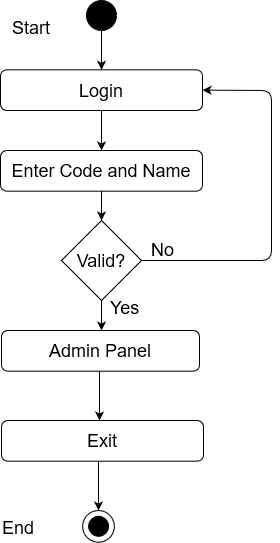

The diagram above was exported from draw.io. Its source (the exported page's mxGraphModel, read from the mxfile embedded in the PNG):
<mxGraphModel dx="1108" dy="400" grid="1" gridSize="10" guides="1" tooltips="1" connect="1" arrows="1" fold="1" page="1" pageScale="1" pageWidth="850" pageHeight="1100" math="0" shadow="0">
  <root>
    <mxCell id="0" />
    <mxCell id="1" parent="0" />
    <mxCell id="_88_vjizlYBecvex9Yx4-1" value="" style="edgeStyle=orthogonalEdgeStyle;rounded=0;orthogonalLoop=1;jettySize=auto;html=1;entryX=0.5;entryY=0;entryDx=0;entryDy=0;" parent="1" source="_88_vjizlYBecvex9Yx4-2" target="_88_vjizlYBecvex9Yx4-12" edge="1">
      <mxGeometry relative="1" as="geometry">
        <mxPoint x="420" y="98" as="targetPoint" />
      </mxGeometry>
    </mxCell>
    <mxCell id="_88_vjizlYBecvex9Yx4-2" value="" style="ellipse;whiteSpace=wrap;html=1;aspect=fixed;fillColor=#000000;" parent="1" vertex="1">
      <mxGeometry x="405" y="40" width="30" height="30" as="geometry" />
    </mxCell>
    <mxCell id="_88_vjizlYBecvex9Yx4-9" value="Success" style="text;html=1;strokeColor=none;fillColor=none;align=center;verticalAlign=middle;whiteSpace=wrap;rounded=0;" parent="1" vertex="1">
      <mxGeometry x="440" y="140" as="geometry" />
    </mxCell>
    <mxCell id="_88_vjizlYBecvex9Yx4-11" value="&lt;font style=&quot;font-size: 18px&quot;&gt;Enter Code and Name&lt;/font&gt; " style="rounded=1;whiteSpace=wrap;html=1;fillColor=#FFFFFF;" parent="1" vertex="1">
      <mxGeometry x="319" y="190" width="202" height="40.67" as="geometry" />
    </mxCell>
    <mxCell id="_88_vjizlYBecvex9Yx4-12" value="&lt;font style=&quot;font-size: 18px&quot;&gt;Login&lt;br&gt;&lt;/font&gt;" style="rounded=1;whiteSpace=wrap;html=1;fillColor=#FFFFFF;" parent="1" vertex="1">
      <mxGeometry x="319" y="109.33000000000001" width="202" height="40.67" as="geometry" />
    </mxCell>
    <mxCell id="_88_vjizlYBecvex9Yx4-14" value="" style="endArrow=classic;html=1;exitX=0.5;exitY=1;exitDx=0;exitDy=0;entryX=0.5;entryY=0;entryDx=0;entryDy=0;" parent="1" source="_88_vjizlYBecvex9Yx4-12" target="_88_vjizlYBecvex9Yx4-11" edge="1">
      <mxGeometry width="50" height="50" relative="1" as="geometry">
        <mxPoint x="400" y="230" as="sourcePoint" />
        <mxPoint x="450" y="180" as="targetPoint" />
      </mxGeometry>
    </mxCell>
    <mxCell id="_88_vjizlYBecvex9Yx4-15" value="" style="endArrow=classic;html=1;entryX=1;entryY=0.5;entryDx=0;entryDy=0;exitX=1;exitY=0.5;exitDx=0;exitDy=0;" parent="1" source="oCegCSHgLFIlBn2mEsOI-1" target="_88_vjizlYBecvex9Yx4-12" edge="1">
      <mxGeometry width="50" height="50" relative="1" as="geometry">
        <mxPoint x="590" y="320" as="sourcePoint" />
        <mxPoint x="450" y="180" as="targetPoint" />
        <Array as="points">
          <mxPoint x="590" y="300" />
          <mxPoint x="590" y="130" />
        </Array>
      </mxGeometry>
    </mxCell>
    <mxCell id="_88_vjizlYBecvex9Yx4-17" value="" style="endArrow=classic;html=1;entryX=0.5;entryY=0;entryDx=0;entryDy=0;" parent="1" source="_88_vjizlYBecvex9Yx4-11" target="oCegCSHgLFIlBn2mEsOI-1" edge="1">
      <mxGeometry width="50" height="50" relative="1" as="geometry">
        <mxPoint x="420.94000000000005" y="231.55757000000006" as="sourcePoint" />
        <mxPoint x="421" y="278" as="targetPoint" />
      </mxGeometry>
    </mxCell>
    <mxCell id="_88_vjizlYBecvex9Yx4-18" value="&lt;font style=&quot;font-size: 18px&quot;&gt;Admin Panel&lt;br&gt;&lt;/font&gt;" style="rounded=1;whiteSpace=wrap;html=1;fillColor=#FFFFFF;" parent="1" vertex="1">
      <mxGeometry x="320" y="370" width="198" height="40.67" as="geometry" />
    </mxCell>
    <mxCell id="_88_vjizlYBecvex9Yx4-23" value="" style="ellipse;whiteSpace=wrap;html=1;aspect=fixed;fillColor=#FFFFFF;" parent="1" vertex="1">
      <mxGeometry x="401.11" y="550" width="31.78" height="31.78" as="geometry" />
    </mxCell>
    <mxCell id="_88_vjizlYBecvex9Yx4-24" value="" style="ellipse;whiteSpace=wrap;html=1;aspect=fixed;fillColor=#000000;" parent="1" vertex="1">
      <mxGeometry x="407.11" y="555.78" width="20" height="20" as="geometry" />
    </mxCell>
    <mxCell id="_88_vjizlYBecvex9Yx4-37" value="" style="endArrow=classic;html=1;entryX=0.5;entryY=0;entryDx=0;entryDy=0;exitX=0.5;exitY=1;exitDx=0;exitDy=0;" parent="1" edge="1">
      <mxGeometry width="50" height="50" relative="1" as="geometry">
        <mxPoint x="418" y="410.66999999999996" as="sourcePoint" />
        <mxPoint x="418.0000000000002" y="460" as="targetPoint" />
      </mxGeometry>
    </mxCell>
    <mxCell id="_88_vjizlYBecvex9Yx4-38" value="&lt;font style=&quot;font-size: 18px&quot;&gt;Exit&lt;br&gt;&lt;/font&gt;" style="rounded=1;whiteSpace=wrap;html=1;fillColor=#FFFFFF;" parent="1" vertex="1">
      <mxGeometry x="320" y="460" width="202" height="40.67" as="geometry" />
    </mxCell>
    <mxCell id="_88_vjizlYBecvex9Yx4-39" value="" style="endArrow=classic;html=1;entryX=0.5;entryY=0;entryDx=0;entryDy=0;exitX=0.5;exitY=1;exitDx=0;exitDy=0;" parent="1" edge="1">
      <mxGeometry width="50" height="50" relative="1" as="geometry">
        <mxPoint x="417" y="500.66999999999996" as="sourcePoint" />
        <mxPoint x="417.0000000000002" y="550" as="targetPoint" />
      </mxGeometry>
    </mxCell>
    <mxCell id="oCegCSHgLFIlBn2mEsOI-1" value="&lt;font style=&quot;font-size: 18px&quot;&gt;Valid?&lt;/font&gt; " style="rhombus;whiteSpace=wrap;html=1;" parent="1" vertex="1">
      <mxGeometry x="380" y="260" width="80" height="80" as="geometry" />
    </mxCell>
    <mxCell id="oCegCSHgLFIlBn2mEsOI-3" value="" style="endArrow=classic;html=1;entryX=0.5;entryY=0;entryDx=0;entryDy=0;" parent="1" edge="1">
      <mxGeometry width="50" height="50" relative="1" as="geometry">
        <mxPoint x="420" y="340" as="sourcePoint" />
        <mxPoint x="420" y="370" as="targetPoint" />
      </mxGeometry>
    </mxCell>
    <mxCell id="oCegCSHgLFIlBn2mEsOI-4" value="&lt;font style=&quot;font-size: 18px&quot;&gt;Yes&lt;/font&gt;" style="text;whiteSpace=wrap;html=1;" parent="1" vertex="1">
      <mxGeometry x="427.11" y="330" width="130" height="30" as="geometry" />
    </mxCell>
    <mxCell id="oCegCSHgLFIlBn2mEsOI-5" value="&lt;font style=&quot;font-size: 18px&quot;&gt;No&lt;br&gt;&lt;/font&gt;" style="text;whiteSpace=wrap;html=1;" parent="1" vertex="1">
      <mxGeometry x="468" y="272" width="130" height="30" as="geometry" />
    </mxCell>
    <mxCell id="oCegCSHgLFIlBn2mEsOI-6" value="&lt;font style=&quot;font-size: 18px&quot;&gt;End&lt;/font&gt;" style="text;whiteSpace=wrap;html=1;" parent="1" vertex="1">
      <mxGeometry x="319" y="550" width="130" height="30" as="geometry" />
    </mxCell>
    <mxCell id="oCegCSHgLFIlBn2mEsOI-7" value="&lt;font style=&quot;font-size: 18px&quot;&gt;Start&lt;/font&gt;" style="text;whiteSpace=wrap;html=1;" parent="1" vertex="1">
      <mxGeometry x="329" y="50" width="130" height="30" as="geometry" />
    </mxCell>
  </root>
</mxGraphModel>